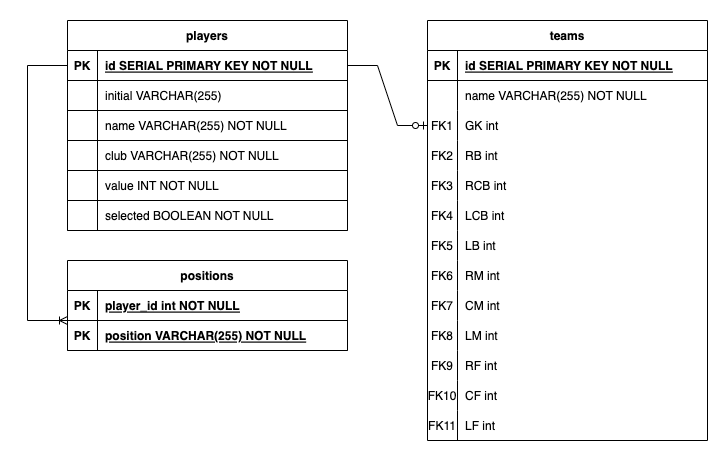

The diagram above was exported from draw.io. Its source (the exported page's mxGraphModel, read from the mxfile embedded in the PNG):
<mxGraphModel dx="1804" dy="480" grid="1" gridSize="10" guides="1" tooltips="1" connect="1" arrows="1" fold="1" page="1" pageScale="1" pageWidth="850" pageHeight="1100" math="0" shadow="0" extFonts="Permanent Marker^https://fonts.googleapis.com/css?family=Permanent+Marker">
  <root>
    <mxCell id="0" />
    <mxCell id="1" parent="0" />
    <mxCell id="C-vyLk0tnHw3VtMMgP7b-2" value="positions" style="shape=table;startSize=30;container=1;collapsible=1;childLayout=tableLayout;fixedRows=1;rowLines=0;fontStyle=1;align=center;resizeLast=1;" parent="1" vertex="1">
      <mxGeometry x="40" y="280" width="280" height="90" as="geometry" />
    </mxCell>
    <mxCell id="sRBGolA8r6QifwOQ63Qu-18" value="" style="shape=partialRectangle;collapsible=0;dropTarget=0;pointerEvents=0;fillColor=none;points=[[0,0.5],[1,0.5]];portConstraint=eastwest;top=0;left=0;right=0;bottom=1;" vertex="1" parent="C-vyLk0tnHw3VtMMgP7b-2">
      <mxGeometry y="30" width="280" height="30" as="geometry" />
    </mxCell>
    <mxCell id="sRBGolA8r6QifwOQ63Qu-19" value="PK" style="shape=partialRectangle;overflow=hidden;connectable=0;fillColor=none;top=0;left=0;bottom=0;right=0;fontStyle=1;" vertex="1" parent="sRBGolA8r6QifwOQ63Qu-18">
      <mxGeometry width="30" height="30" as="geometry">
        <mxRectangle width="30" height="30" as="alternateBounds" />
      </mxGeometry>
    </mxCell>
    <mxCell id="sRBGolA8r6QifwOQ63Qu-20" value="player_id int NOT NULL " style="shape=partialRectangle;overflow=hidden;connectable=0;fillColor=none;top=0;left=0;bottom=0;right=0;align=left;spacingLeft=6;fontStyle=5;" vertex="1" parent="sRBGolA8r6QifwOQ63Qu-18">
      <mxGeometry x="30" width="250" height="30" as="geometry">
        <mxRectangle width="250" height="30" as="alternateBounds" />
      </mxGeometry>
    </mxCell>
    <mxCell id="C-vyLk0tnHw3VtMMgP7b-3" value="" style="shape=partialRectangle;collapsible=0;dropTarget=0;pointerEvents=0;fillColor=none;points=[[0,0.5],[1,0.5]];portConstraint=eastwest;top=0;left=0;right=0;bottom=1;" parent="C-vyLk0tnHw3VtMMgP7b-2" vertex="1">
      <mxGeometry y="60" width="280" height="30" as="geometry" />
    </mxCell>
    <mxCell id="C-vyLk0tnHw3VtMMgP7b-4" value="PK" style="shape=partialRectangle;overflow=hidden;connectable=0;fillColor=none;top=0;left=0;bottom=0;right=0;fontStyle=1;" parent="C-vyLk0tnHw3VtMMgP7b-3" vertex="1">
      <mxGeometry width="30" height="30" as="geometry">
        <mxRectangle width="30" height="30" as="alternateBounds" />
      </mxGeometry>
    </mxCell>
    <mxCell id="C-vyLk0tnHw3VtMMgP7b-5" value="position VARCHAR(255) NOT NULL " style="shape=partialRectangle;overflow=hidden;connectable=0;fillColor=none;top=0;left=0;bottom=0;right=0;align=left;spacingLeft=6;fontStyle=5;" parent="C-vyLk0tnHw3VtMMgP7b-3" vertex="1">
      <mxGeometry x="30" width="250" height="30" as="geometry">
        <mxRectangle width="250" height="30" as="alternateBounds" />
      </mxGeometry>
    </mxCell>
    <mxCell id="C-vyLk0tnHw3VtMMgP7b-13" value="teams" style="shape=table;startSize=30;container=1;collapsible=1;childLayout=tableLayout;fixedRows=1;rowLines=0;fontStyle=1;align=center;resizeLast=1;" parent="1" vertex="1">
      <mxGeometry x="400" y="40" width="280" height="420" as="geometry" />
    </mxCell>
    <mxCell id="C-vyLk0tnHw3VtMMgP7b-14" value="" style="shape=partialRectangle;collapsible=0;dropTarget=0;pointerEvents=0;fillColor=none;points=[[0,0.5],[1,0.5]];portConstraint=eastwest;top=0;left=0;right=0;bottom=1;" parent="C-vyLk0tnHw3VtMMgP7b-13" vertex="1">
      <mxGeometry y="30" width="280" height="30" as="geometry" />
    </mxCell>
    <mxCell id="C-vyLk0tnHw3VtMMgP7b-15" value="PK" style="shape=partialRectangle;overflow=hidden;connectable=0;fillColor=none;top=0;left=0;bottom=0;right=0;fontStyle=1;" parent="C-vyLk0tnHw3VtMMgP7b-14" vertex="1">
      <mxGeometry width="30" height="30" as="geometry">
        <mxRectangle width="30" height="30" as="alternateBounds" />
      </mxGeometry>
    </mxCell>
    <mxCell id="C-vyLk0tnHw3VtMMgP7b-16" value="id SERIAL PRIMARY KEY NOT NULL" style="shape=partialRectangle;overflow=hidden;connectable=0;fillColor=none;top=0;left=0;bottom=0;right=0;align=left;spacingLeft=6;fontStyle=5;" parent="C-vyLk0tnHw3VtMMgP7b-14" vertex="1">
      <mxGeometry x="30" width="250" height="30" as="geometry">
        <mxRectangle width="250" height="30" as="alternateBounds" />
      </mxGeometry>
    </mxCell>
    <mxCell id="sRBGolA8r6QifwOQ63Qu-57" value="" style="shape=partialRectangle;collapsible=0;dropTarget=0;pointerEvents=0;fillColor=none;points=[[0,0.5],[1,0.5]];portConstraint=eastwest;top=0;left=0;right=0;bottom=0;" vertex="1" parent="C-vyLk0tnHw3VtMMgP7b-13">
      <mxGeometry y="60" width="280" height="30" as="geometry" />
    </mxCell>
    <mxCell id="sRBGolA8r6QifwOQ63Qu-58" value="" style="shape=partialRectangle;overflow=hidden;connectable=0;fillColor=none;top=0;left=0;bottom=0;right=0;" vertex="1" parent="sRBGolA8r6QifwOQ63Qu-57">
      <mxGeometry width="30" height="30" as="geometry">
        <mxRectangle width="30" height="30" as="alternateBounds" />
      </mxGeometry>
    </mxCell>
    <mxCell id="sRBGolA8r6QifwOQ63Qu-59" value="name VARCHAR(255) NOT NULL" style="shape=partialRectangle;overflow=hidden;connectable=0;fillColor=none;top=0;left=0;bottom=0;right=0;align=left;spacingLeft=6;" vertex="1" parent="sRBGolA8r6QifwOQ63Qu-57">
      <mxGeometry x="30" width="250" height="30" as="geometry">
        <mxRectangle width="250" height="30" as="alternateBounds" />
      </mxGeometry>
    </mxCell>
    <mxCell id="C-vyLk0tnHw3VtMMgP7b-17" value="" style="shape=partialRectangle;collapsible=0;dropTarget=0;pointerEvents=0;fillColor=none;points=[[0,0.5],[1,0.5]];portConstraint=eastwest;top=0;left=0;right=0;bottom=0;" parent="C-vyLk0tnHw3VtMMgP7b-13" vertex="1">
      <mxGeometry y="90" width="280" height="30" as="geometry" />
    </mxCell>
    <mxCell id="C-vyLk0tnHw3VtMMgP7b-18" value="FK1" style="shape=partialRectangle;overflow=hidden;connectable=0;fillColor=none;top=0;left=0;bottom=0;right=0;" parent="C-vyLk0tnHw3VtMMgP7b-17" vertex="1">
      <mxGeometry width="30" height="30" as="geometry">
        <mxRectangle width="30" height="30" as="alternateBounds" />
      </mxGeometry>
    </mxCell>
    <mxCell id="C-vyLk0tnHw3VtMMgP7b-19" value="GK int" style="shape=partialRectangle;overflow=hidden;connectable=0;fillColor=none;top=0;left=0;bottom=0;right=0;align=left;spacingLeft=6;" parent="C-vyLk0tnHw3VtMMgP7b-17" vertex="1">
      <mxGeometry x="30" width="250" height="30" as="geometry">
        <mxRectangle width="250" height="30" as="alternateBounds" />
      </mxGeometry>
    </mxCell>
    <mxCell id="sRBGolA8r6QifwOQ63Qu-25" value="" style="shape=partialRectangle;collapsible=0;dropTarget=0;pointerEvents=0;fillColor=none;points=[[0,0.5],[1,0.5]];portConstraint=eastwest;top=0;left=0;right=0;bottom=0;" vertex="1" parent="C-vyLk0tnHw3VtMMgP7b-13">
      <mxGeometry y="120" width="280" height="30" as="geometry" />
    </mxCell>
    <mxCell id="sRBGolA8r6QifwOQ63Qu-26" value="FK2" style="shape=partialRectangle;overflow=hidden;connectable=0;fillColor=none;top=0;left=0;bottom=0;right=0;" vertex="1" parent="sRBGolA8r6QifwOQ63Qu-25">
      <mxGeometry width="30" height="30" as="geometry">
        <mxRectangle width="30" height="30" as="alternateBounds" />
      </mxGeometry>
    </mxCell>
    <mxCell id="sRBGolA8r6QifwOQ63Qu-27" value="RB int" style="shape=partialRectangle;overflow=hidden;connectable=0;fillColor=none;top=0;left=0;bottom=0;right=0;align=left;spacingLeft=6;" vertex="1" parent="sRBGolA8r6QifwOQ63Qu-25">
      <mxGeometry x="30" width="250" height="30" as="geometry">
        <mxRectangle width="250" height="30" as="alternateBounds" />
      </mxGeometry>
    </mxCell>
    <mxCell id="sRBGolA8r6QifwOQ63Qu-28" value="" style="shape=partialRectangle;collapsible=0;dropTarget=0;pointerEvents=0;fillColor=none;points=[[0,0.5],[1,0.5]];portConstraint=eastwest;top=0;left=0;right=0;bottom=0;" vertex="1" parent="C-vyLk0tnHw3VtMMgP7b-13">
      <mxGeometry y="150" width="280" height="30" as="geometry" />
    </mxCell>
    <mxCell id="sRBGolA8r6QifwOQ63Qu-29" value="FK3" style="shape=partialRectangle;overflow=hidden;connectable=0;fillColor=none;top=0;left=0;bottom=0;right=0;" vertex="1" parent="sRBGolA8r6QifwOQ63Qu-28">
      <mxGeometry width="30" height="30" as="geometry">
        <mxRectangle width="30" height="30" as="alternateBounds" />
      </mxGeometry>
    </mxCell>
    <mxCell id="sRBGolA8r6QifwOQ63Qu-30" value="RCB int" style="shape=partialRectangle;overflow=hidden;connectable=0;fillColor=none;top=0;left=0;bottom=0;right=0;align=left;spacingLeft=6;" vertex="1" parent="sRBGolA8r6QifwOQ63Qu-28">
      <mxGeometry x="30" width="250" height="30" as="geometry">
        <mxRectangle width="250" height="30" as="alternateBounds" />
      </mxGeometry>
    </mxCell>
    <mxCell id="sRBGolA8r6QifwOQ63Qu-31" value="" style="shape=partialRectangle;collapsible=0;dropTarget=0;pointerEvents=0;fillColor=none;points=[[0,0.5],[1,0.5]];portConstraint=eastwest;top=0;left=0;right=0;bottom=0;" vertex="1" parent="C-vyLk0tnHw3VtMMgP7b-13">
      <mxGeometry y="180" width="280" height="30" as="geometry" />
    </mxCell>
    <mxCell id="sRBGolA8r6QifwOQ63Qu-32" value="FK4" style="shape=partialRectangle;overflow=hidden;connectable=0;fillColor=none;top=0;left=0;bottom=0;right=0;" vertex="1" parent="sRBGolA8r6QifwOQ63Qu-31">
      <mxGeometry width="30" height="30" as="geometry">
        <mxRectangle width="30" height="30" as="alternateBounds" />
      </mxGeometry>
    </mxCell>
    <mxCell id="sRBGolA8r6QifwOQ63Qu-33" value="LCB int" style="shape=partialRectangle;overflow=hidden;connectable=0;fillColor=none;top=0;left=0;bottom=0;right=0;align=left;spacingLeft=6;" vertex="1" parent="sRBGolA8r6QifwOQ63Qu-31">
      <mxGeometry x="30" width="250" height="30" as="geometry">
        <mxRectangle width="250" height="30" as="alternateBounds" />
      </mxGeometry>
    </mxCell>
    <mxCell id="sRBGolA8r6QifwOQ63Qu-34" value="" style="shape=partialRectangle;collapsible=0;dropTarget=0;pointerEvents=0;fillColor=none;points=[[0,0.5],[1,0.5]];portConstraint=eastwest;top=0;left=0;right=0;bottom=0;" vertex="1" parent="C-vyLk0tnHw3VtMMgP7b-13">
      <mxGeometry y="210" width="280" height="30" as="geometry" />
    </mxCell>
    <mxCell id="sRBGolA8r6QifwOQ63Qu-35" value="FK5" style="shape=partialRectangle;overflow=hidden;connectable=0;fillColor=none;top=0;left=0;bottom=0;right=0;" vertex="1" parent="sRBGolA8r6QifwOQ63Qu-34">
      <mxGeometry width="30" height="30" as="geometry">
        <mxRectangle width="30" height="30" as="alternateBounds" />
      </mxGeometry>
    </mxCell>
    <mxCell id="sRBGolA8r6QifwOQ63Qu-36" value="LB int" style="shape=partialRectangle;overflow=hidden;connectable=0;fillColor=none;top=0;left=0;bottom=0;right=0;align=left;spacingLeft=6;" vertex="1" parent="sRBGolA8r6QifwOQ63Qu-34">
      <mxGeometry x="30" width="250" height="30" as="geometry">
        <mxRectangle width="250" height="30" as="alternateBounds" />
      </mxGeometry>
    </mxCell>
    <mxCell id="sRBGolA8r6QifwOQ63Qu-37" value="" style="shape=partialRectangle;collapsible=0;dropTarget=0;pointerEvents=0;fillColor=none;points=[[0,0.5],[1,0.5]];portConstraint=eastwest;top=0;left=0;right=0;bottom=0;" vertex="1" parent="C-vyLk0tnHw3VtMMgP7b-13">
      <mxGeometry y="240" width="280" height="30" as="geometry" />
    </mxCell>
    <mxCell id="sRBGolA8r6QifwOQ63Qu-38" value="FK6" style="shape=partialRectangle;overflow=hidden;connectable=0;fillColor=none;top=0;left=0;bottom=0;right=0;" vertex="1" parent="sRBGolA8r6QifwOQ63Qu-37">
      <mxGeometry width="30" height="30" as="geometry">
        <mxRectangle width="30" height="30" as="alternateBounds" />
      </mxGeometry>
    </mxCell>
    <mxCell id="sRBGolA8r6QifwOQ63Qu-39" value="RM int" style="shape=partialRectangle;overflow=hidden;connectable=0;fillColor=none;top=0;left=0;bottom=0;right=0;align=left;spacingLeft=6;" vertex="1" parent="sRBGolA8r6QifwOQ63Qu-37">
      <mxGeometry x="30" width="250" height="30" as="geometry">
        <mxRectangle width="250" height="30" as="alternateBounds" />
      </mxGeometry>
    </mxCell>
    <mxCell id="sRBGolA8r6QifwOQ63Qu-40" value="" style="shape=partialRectangle;collapsible=0;dropTarget=0;pointerEvents=0;fillColor=none;points=[[0,0.5],[1,0.5]];portConstraint=eastwest;top=0;left=0;right=0;bottom=0;" vertex="1" parent="C-vyLk0tnHw3VtMMgP7b-13">
      <mxGeometry y="270" width="280" height="30" as="geometry" />
    </mxCell>
    <mxCell id="sRBGolA8r6QifwOQ63Qu-41" value="FK7" style="shape=partialRectangle;overflow=hidden;connectable=0;fillColor=none;top=0;left=0;bottom=0;right=0;" vertex="1" parent="sRBGolA8r6QifwOQ63Qu-40">
      <mxGeometry width="30" height="30" as="geometry">
        <mxRectangle width="30" height="30" as="alternateBounds" />
      </mxGeometry>
    </mxCell>
    <mxCell id="sRBGolA8r6QifwOQ63Qu-42" value="CM int" style="shape=partialRectangle;overflow=hidden;connectable=0;fillColor=none;top=0;left=0;bottom=0;right=0;align=left;spacingLeft=6;" vertex="1" parent="sRBGolA8r6QifwOQ63Qu-40">
      <mxGeometry x="30" width="250" height="30" as="geometry">
        <mxRectangle width="250" height="30" as="alternateBounds" />
      </mxGeometry>
    </mxCell>
    <mxCell id="sRBGolA8r6QifwOQ63Qu-43" value="" style="shape=partialRectangle;collapsible=0;dropTarget=0;pointerEvents=0;fillColor=none;points=[[0,0.5],[1,0.5]];portConstraint=eastwest;top=0;left=0;right=0;bottom=0;" vertex="1" parent="C-vyLk0tnHw3VtMMgP7b-13">
      <mxGeometry y="300" width="280" height="30" as="geometry" />
    </mxCell>
    <mxCell id="sRBGolA8r6QifwOQ63Qu-44" value="FK8" style="shape=partialRectangle;overflow=hidden;connectable=0;fillColor=none;top=0;left=0;bottom=0;right=0;" vertex="1" parent="sRBGolA8r6QifwOQ63Qu-43">
      <mxGeometry width="30" height="30" as="geometry">
        <mxRectangle width="30" height="30" as="alternateBounds" />
      </mxGeometry>
    </mxCell>
    <mxCell id="sRBGolA8r6QifwOQ63Qu-45" value="LM int" style="shape=partialRectangle;overflow=hidden;connectable=0;fillColor=none;top=0;left=0;bottom=0;right=0;align=left;spacingLeft=6;" vertex="1" parent="sRBGolA8r6QifwOQ63Qu-43">
      <mxGeometry x="30" width="250" height="30" as="geometry">
        <mxRectangle width="250" height="30" as="alternateBounds" />
      </mxGeometry>
    </mxCell>
    <mxCell id="sRBGolA8r6QifwOQ63Qu-46" value="" style="shape=partialRectangle;collapsible=0;dropTarget=0;pointerEvents=0;fillColor=none;points=[[0,0.5],[1,0.5]];portConstraint=eastwest;top=0;left=0;right=0;bottom=0;" vertex="1" parent="C-vyLk0tnHw3VtMMgP7b-13">
      <mxGeometry y="330" width="280" height="30" as="geometry" />
    </mxCell>
    <mxCell id="sRBGolA8r6QifwOQ63Qu-47" value="FK9" style="shape=partialRectangle;overflow=hidden;connectable=0;fillColor=none;top=0;left=0;bottom=0;right=0;" vertex="1" parent="sRBGolA8r6QifwOQ63Qu-46">
      <mxGeometry width="30" height="30" as="geometry">
        <mxRectangle width="30" height="30" as="alternateBounds" />
      </mxGeometry>
    </mxCell>
    <mxCell id="sRBGolA8r6QifwOQ63Qu-48" value="RF int" style="shape=partialRectangle;overflow=hidden;connectable=0;fillColor=none;top=0;left=0;bottom=0;right=0;align=left;spacingLeft=6;" vertex="1" parent="sRBGolA8r6QifwOQ63Qu-46">
      <mxGeometry x="30" width="250" height="30" as="geometry">
        <mxRectangle width="250" height="30" as="alternateBounds" />
      </mxGeometry>
    </mxCell>
    <mxCell id="sRBGolA8r6QifwOQ63Qu-49" value="" style="shape=partialRectangle;collapsible=0;dropTarget=0;pointerEvents=0;fillColor=none;points=[[0,0.5],[1,0.5]];portConstraint=eastwest;top=0;left=0;right=0;bottom=0;" vertex="1" parent="C-vyLk0tnHw3VtMMgP7b-13">
      <mxGeometry y="360" width="280" height="30" as="geometry" />
    </mxCell>
    <mxCell id="sRBGolA8r6QifwOQ63Qu-50" value="FK10" style="shape=partialRectangle;overflow=hidden;connectable=0;fillColor=none;top=0;left=0;bottom=0;right=0;" vertex="1" parent="sRBGolA8r6QifwOQ63Qu-49">
      <mxGeometry width="30" height="30" as="geometry">
        <mxRectangle width="30" height="30" as="alternateBounds" />
      </mxGeometry>
    </mxCell>
    <mxCell id="sRBGolA8r6QifwOQ63Qu-51" value="CF int" style="shape=partialRectangle;overflow=hidden;connectable=0;fillColor=none;top=0;left=0;bottom=0;right=0;align=left;spacingLeft=6;" vertex="1" parent="sRBGolA8r6QifwOQ63Qu-49">
      <mxGeometry x="30" width="250" height="30" as="geometry">
        <mxRectangle width="250" height="30" as="alternateBounds" />
      </mxGeometry>
    </mxCell>
    <mxCell id="sRBGolA8r6QifwOQ63Qu-52" value="" style="shape=partialRectangle;collapsible=0;dropTarget=0;pointerEvents=0;fillColor=none;points=[[0,0.5],[1,0.5]];portConstraint=eastwest;top=0;left=0;right=0;bottom=0;" vertex="1" parent="C-vyLk0tnHw3VtMMgP7b-13">
      <mxGeometry y="390" width="280" height="30" as="geometry" />
    </mxCell>
    <mxCell id="sRBGolA8r6QifwOQ63Qu-53" value="FK11" style="shape=partialRectangle;overflow=hidden;connectable=0;fillColor=none;top=0;left=0;bottom=0;right=0;" vertex="1" parent="sRBGolA8r6QifwOQ63Qu-52">
      <mxGeometry width="30" height="30" as="geometry">
        <mxRectangle width="30" height="30" as="alternateBounds" />
      </mxGeometry>
    </mxCell>
    <mxCell id="sRBGolA8r6QifwOQ63Qu-54" value="LF int" style="shape=partialRectangle;overflow=hidden;connectable=0;fillColor=none;top=0;left=0;bottom=0;right=0;align=left;spacingLeft=6;" vertex="1" parent="sRBGolA8r6QifwOQ63Qu-52">
      <mxGeometry x="30" width="250" height="30" as="geometry">
        <mxRectangle width="250" height="30" as="alternateBounds" />
      </mxGeometry>
    </mxCell>
    <mxCell id="C-vyLk0tnHw3VtMMgP7b-23" value="players" style="shape=table;startSize=30;container=1;collapsible=1;childLayout=tableLayout;fixedRows=1;rowLines=0;fontStyle=1;align=center;resizeLast=1;" parent="1" vertex="1">
      <mxGeometry x="40" y="40" width="280" height="210" as="geometry" />
    </mxCell>
    <mxCell id="sRBGolA8r6QifwOQ63Qu-1" value="" style="shape=partialRectangle;collapsible=0;dropTarget=0;pointerEvents=0;fillColor=none;points=[[0,0.5],[1,0.5]];portConstraint=eastwest;top=0;left=0;right=0;bottom=1;" vertex="1" parent="C-vyLk0tnHw3VtMMgP7b-23">
      <mxGeometry y="30" width="280" height="30" as="geometry" />
    </mxCell>
    <mxCell id="sRBGolA8r6QifwOQ63Qu-2" value="PK" style="shape=partialRectangle;overflow=hidden;connectable=0;fillColor=none;top=0;left=0;bottom=0;right=0;fontStyle=1;" vertex="1" parent="sRBGolA8r6QifwOQ63Qu-1">
      <mxGeometry width="30" height="30" as="geometry">
        <mxRectangle width="30" height="30" as="alternateBounds" />
      </mxGeometry>
    </mxCell>
    <mxCell id="sRBGolA8r6QifwOQ63Qu-3" value="id SERIAL PRIMARY KEY NOT NULL " style="shape=partialRectangle;overflow=hidden;connectable=0;fillColor=none;top=0;left=0;bottom=0;right=0;align=left;spacingLeft=6;fontStyle=5;" vertex="1" parent="sRBGolA8r6QifwOQ63Qu-1">
      <mxGeometry x="30" width="250" height="30" as="geometry">
        <mxRectangle width="250" height="30" as="alternateBounds" />
      </mxGeometry>
    </mxCell>
    <mxCell id="sRBGolA8r6QifwOQ63Qu-4" value="" style="shape=partialRectangle;collapsible=0;dropTarget=0;pointerEvents=0;fillColor=none;points=[[0,0.5],[1,0.5]];portConstraint=eastwest;top=0;left=0;right=0;bottom=1;" vertex="1" parent="C-vyLk0tnHw3VtMMgP7b-23">
      <mxGeometry y="60" width="280" height="30" as="geometry" />
    </mxCell>
    <mxCell id="sRBGolA8r6QifwOQ63Qu-5" value="" style="shape=partialRectangle;overflow=hidden;connectable=0;fillColor=none;top=0;left=0;bottom=0;right=0;fontStyle=1;" vertex="1" parent="sRBGolA8r6QifwOQ63Qu-4">
      <mxGeometry width="30" height="30" as="geometry">
        <mxRectangle width="30" height="30" as="alternateBounds" />
      </mxGeometry>
    </mxCell>
    <mxCell id="sRBGolA8r6QifwOQ63Qu-6" value="initial VARCHAR(255)" style="shape=partialRectangle;overflow=hidden;connectable=0;fillColor=none;top=0;left=0;bottom=0;right=0;align=left;spacingLeft=6;fontStyle=0;" vertex="1" parent="sRBGolA8r6QifwOQ63Qu-4">
      <mxGeometry x="30" width="250" height="30" as="geometry">
        <mxRectangle width="250" height="30" as="alternateBounds" />
      </mxGeometry>
    </mxCell>
    <mxCell id="sRBGolA8r6QifwOQ63Qu-7" value="" style="shape=partialRectangle;collapsible=0;dropTarget=0;pointerEvents=0;fillColor=none;points=[[0,0.5],[1,0.5]];portConstraint=eastwest;top=0;left=0;right=0;bottom=1;" vertex="1" parent="C-vyLk0tnHw3VtMMgP7b-23">
      <mxGeometry y="90" width="280" height="30" as="geometry" />
    </mxCell>
    <mxCell id="sRBGolA8r6QifwOQ63Qu-8" value="" style="shape=partialRectangle;overflow=hidden;connectable=0;fillColor=none;top=0;left=0;bottom=0;right=0;fontStyle=1;" vertex="1" parent="sRBGolA8r6QifwOQ63Qu-7">
      <mxGeometry width="30" height="30" as="geometry">
        <mxRectangle width="30" height="30" as="alternateBounds" />
      </mxGeometry>
    </mxCell>
    <mxCell id="sRBGolA8r6QifwOQ63Qu-9" value="name VARCHAR(255) NOT NULL" style="shape=partialRectangle;overflow=hidden;connectable=0;fillColor=none;top=0;left=0;bottom=0;right=0;align=left;spacingLeft=6;fontStyle=0;" vertex="1" parent="sRBGolA8r6QifwOQ63Qu-7">
      <mxGeometry x="30" width="250" height="30" as="geometry">
        <mxRectangle width="250" height="30" as="alternateBounds" />
      </mxGeometry>
    </mxCell>
    <mxCell id="sRBGolA8r6QifwOQ63Qu-10" value="" style="shape=partialRectangle;collapsible=0;dropTarget=0;pointerEvents=0;fillColor=none;points=[[0,0.5],[1,0.5]];portConstraint=eastwest;top=0;left=0;right=0;bottom=1;" vertex="1" parent="C-vyLk0tnHw3VtMMgP7b-23">
      <mxGeometry y="120" width="280" height="30" as="geometry" />
    </mxCell>
    <mxCell id="sRBGolA8r6QifwOQ63Qu-11" value="" style="shape=partialRectangle;overflow=hidden;connectable=0;fillColor=none;top=0;left=0;bottom=0;right=0;fontStyle=1;" vertex="1" parent="sRBGolA8r6QifwOQ63Qu-10">
      <mxGeometry width="30" height="30" as="geometry">
        <mxRectangle width="30" height="30" as="alternateBounds" />
      </mxGeometry>
    </mxCell>
    <mxCell id="sRBGolA8r6QifwOQ63Qu-12" value="club VARCHAR(255) NOT NULL" style="shape=partialRectangle;overflow=hidden;connectable=0;fillColor=none;top=0;left=0;bottom=0;right=0;align=left;spacingLeft=6;fontStyle=0;" vertex="1" parent="sRBGolA8r6QifwOQ63Qu-10">
      <mxGeometry x="30" width="250" height="30" as="geometry">
        <mxRectangle width="250" height="30" as="alternateBounds" />
      </mxGeometry>
    </mxCell>
    <mxCell id="sRBGolA8r6QifwOQ63Qu-13" value="" style="shape=partialRectangle;collapsible=0;dropTarget=0;pointerEvents=0;fillColor=none;points=[[0,0.5],[1,0.5]];portConstraint=eastwest;top=0;left=0;right=0;bottom=1;" vertex="1" parent="C-vyLk0tnHw3VtMMgP7b-23">
      <mxGeometry y="150" width="280" height="30" as="geometry" />
    </mxCell>
    <mxCell id="sRBGolA8r6QifwOQ63Qu-14" value="" style="shape=partialRectangle;overflow=hidden;connectable=0;fillColor=none;top=0;left=0;bottom=0;right=0;fontStyle=1;" vertex="1" parent="sRBGolA8r6QifwOQ63Qu-13">
      <mxGeometry width="30" height="30" as="geometry">
        <mxRectangle width="30" height="30" as="alternateBounds" />
      </mxGeometry>
    </mxCell>
    <mxCell id="sRBGolA8r6QifwOQ63Qu-15" value="value INT NOT NULL" style="shape=partialRectangle;overflow=hidden;connectable=0;fillColor=none;top=0;left=0;bottom=0;right=0;align=left;spacingLeft=6;fontStyle=0;" vertex="1" parent="sRBGolA8r6QifwOQ63Qu-13">
      <mxGeometry x="30" width="250" height="30" as="geometry">
        <mxRectangle width="250" height="30" as="alternateBounds" />
      </mxGeometry>
    </mxCell>
    <mxCell id="C-vyLk0tnHw3VtMMgP7b-24" value="" style="shape=partialRectangle;collapsible=0;dropTarget=0;pointerEvents=0;fillColor=none;points=[[0,0.5],[1,0.5]];portConstraint=eastwest;top=0;left=0;right=0;bottom=1;" parent="C-vyLk0tnHw3VtMMgP7b-23" vertex="1">
      <mxGeometry y="180" width="280" height="30" as="geometry" />
    </mxCell>
    <mxCell id="C-vyLk0tnHw3VtMMgP7b-25" value="" style="shape=partialRectangle;overflow=hidden;connectable=0;fillColor=none;top=0;left=0;bottom=0;right=0;fontStyle=1;" parent="C-vyLk0tnHw3VtMMgP7b-24" vertex="1">
      <mxGeometry width="30" height="30" as="geometry">
        <mxRectangle width="30" height="30" as="alternateBounds" />
      </mxGeometry>
    </mxCell>
    <mxCell id="C-vyLk0tnHw3VtMMgP7b-26" value="selected BOOLEAN NOT NULL" style="shape=partialRectangle;overflow=hidden;connectable=0;fillColor=none;top=0;left=0;bottom=0;right=0;align=left;spacingLeft=6;fontStyle=0;" parent="C-vyLk0tnHw3VtMMgP7b-24" vertex="1">
      <mxGeometry x="30" width="250" height="30" as="geometry">
        <mxRectangle width="250" height="30" as="alternateBounds" />
      </mxGeometry>
    </mxCell>
    <mxCell id="sRBGolA8r6QifwOQ63Qu-22" value="" style="edgeStyle=orthogonalEdgeStyle;fontSize=12;html=1;endArrow=ERoneToMany;rounded=0;exitX=0;exitY=0.5;exitDx=0;exitDy=0;" edge="1" parent="1" source="sRBGolA8r6QifwOQ63Qu-1">
      <mxGeometry width="100" height="100" relative="1" as="geometry">
        <mxPoint x="-60" y="440" as="sourcePoint" />
        <mxPoint x="40" y="340" as="targetPoint" />
        <Array as="points">
          <mxPoint y="85" />
          <mxPoint y="340" />
        </Array>
      </mxGeometry>
    </mxCell>
    <mxCell id="sRBGolA8r6QifwOQ63Qu-56" value="" style="edgeStyle=entityRelationEdgeStyle;fontSize=12;html=1;endArrow=ERzeroToOne;endFill=1;rounded=0;exitX=1;exitY=0.5;exitDx=0;exitDy=0;entryX=0;entryY=0.5;entryDx=0;entryDy=0;" edge="1" parent="1" source="sRBGolA8r6QifwOQ63Qu-1" target="C-vyLk0tnHw3VtMMgP7b-17">
      <mxGeometry width="100" height="100" relative="1" as="geometry">
        <mxPoint x="340" y="270" as="sourcePoint" />
        <mxPoint x="440" y="170" as="targetPoint" />
      </mxGeometry>
    </mxCell>
  </root>
</mxGraphModel>